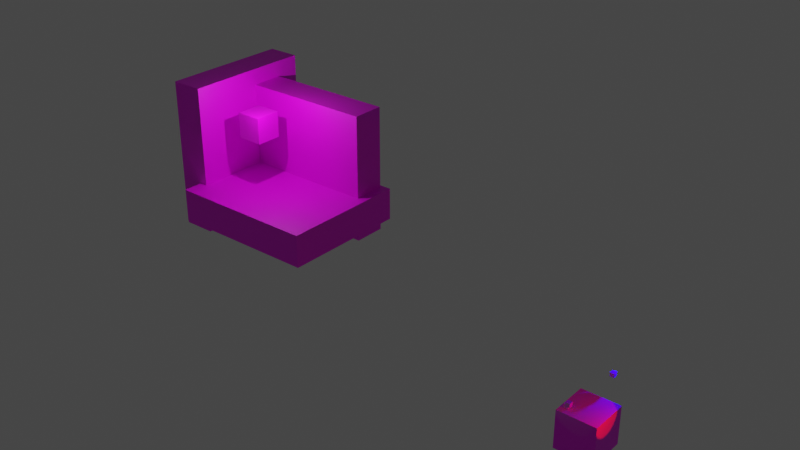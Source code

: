 # Source: lightTest.blend  (saved by Blender 2.91.10; exported with 4.5.12 LTS)
import bpy
from mathutils import Matrix  # noqa: F401  (used for matrix-valued properties, if any)

bpy.ops.wm.read_factory_settings(use_empty=True)
scene = bpy.context.scene
scene.name = 'Scene'

# ---- collections
col_collection = bpy.data.collections.new('Collection'); scene.collection.children.link(col_collection)

# ---- images (referenced by path relative to the original .blend; pixels are not part of the script)
import os
ASSET_DIR = os.environ.get("B2B_ASSET_DIR", "")  # directory of the original .blend (textures are referenced by path, not embedded)
HERE = os.path.dirname(os.path.abspath(__file__))  # packed textures are extracted next to this script under _unpacked/

def load_image(name, relpath, width, height, colorspace="sRGB"):
    """Load a texture the original file referenced (path relative to the .blend, or extracted next to this script)."""
    p = next((c for c in (os.path.join(HERE, relpath), os.path.join(ASSET_DIR, relpath)) if relpath and os.path.exists(c)), "")
    if p:
        img = bpy.data.images.load(p, check_existing=True)
        img.name = name
    else:  # same state as the original file: an image datablock whose file is absent (Cycles renders it pink)
        img = bpy.data.images.new(name, width, height)
        img.source = "FILE"
        img.filepath = "//" + (relpath or name)
    img.colorspace_settings.name = colorspace
    return img
img_cbl_diff_jpg = load_image('cbl_DIFF.jpg', 'cbl_DIFF.jpg', 1024, 1024, 'sRGB')
img_cbl_diff_jpg_001 = load_image('cbl_DIFF.jpg.001', 'cbl_DIFF.jpg', 1024, 1024, 'sRGB')
img_cbl_diff_jpg_003 = load_image('cbl_DIFF.jpg.003', 'cbl_DIFF.jpg', 1024, 1024, 'sRGB')
img_cbl_diff_jpg_004 = load_image('cbl_DIFF.jpg.004', 'cbl_DIFF.jpg', 1024, 1024, 'sRGB')
img_cbl_diff_jpg_005 = load_image('cbl_DIFF.jpg.005', 'cbl_DIFF.jpg', 1024, 1024, 'sRGB')
img_cbl_diff_jpg_006 = load_image('cbl_DIFF.jpg.006', 'cbl_DIFF.jpg', 1024, 1024, 'sRGB')
img_cbl_diff_jpg_007 = load_image('cbl_DIFF.jpg.007', 'cbl_DIFF.jpg', 1024, 1024, 'sRGB')
img_cbl_diff_jpg_008 = load_image('cbl_DIFF.jpg.008', 'cbl_DIFF.jpg', 1024, 1024, 'sRGB')

# ---- materials (node trees are filled in below, after node groups)
mat_material_002 = bpy.data.materials.new('Material.002')
mat_material_021 = bpy.data.materials.new('Material.021')
mat_material_023 = bpy.data.materials.new('Material.023')
mat_material_024 = bpy.data.materials.new('Material.024')
mat_material_001 = bpy.data.materials.new('Material.001')
mat_material_007 = bpy.data.materials.new('Material.007')
mat_material_008 = bpy.data.materials.new('Material.008')
mat_material_009 = bpy.data.materials.new('Material.009')

# ---- material node trees
mat_material_002.use_nodes = True; mat_material_002.node_tree.nodes.clear()
_N = mat_material_002.node_tree.nodes; _L = mat_material_002.node_tree.links
n0 = _N.new('ShaderNodeBsdfPrincipled'); n0.name = 'Principled BSDF'; n0.location = (10, 300)
n0.distribution = 'GGX'
n0.subsurface_method = 'BURLEY'
n0.inputs[3].default_value = 1.45
n0.inputs[27].default_value = (0.0, 0.0, 0.0, 1.0)
n0.inputs[28].default_value = 1.0
n1 = _N.new('ShaderNodeOutputMaterial'); n1.name = 'Material Output'; n1.location = (300, 300)
n2 = _N.new('ShaderNodeTexImage'); n2.name = 'Image Texture'; n2.location = (-280, 280)
n2.image = img_cbl_diff_jpg
_L.new(n0.outputs[0], n1.inputs[0])
_L.new(n2.outputs[0], n0.inputs[0])
n1.is_active_output = True
mat_material_021.use_nodes = True; mat_material_021.node_tree.nodes.clear()
_N = mat_material_021.node_tree.nodes; _L = mat_material_021.node_tree.links
n0 = _N.new('ShaderNodeBsdfPrincipled'); n0.name = 'Principled BSDF'; n0.location = (10, 300)
n0.distribution = 'GGX'
n0.subsurface_method = 'BURLEY'
n0.inputs[3].default_value = 1.45
n0.inputs[27].default_value = (0.0, 0.0, 0.0, 1.0)
n0.inputs[28].default_value = 1.0
n1 = _N.new('ShaderNodeOutputMaterial'); n1.name = 'Material Output'; n1.location = (300, 300)
n2 = _N.new('ShaderNodeTexImage'); n2.name = 'Image Texture'; n2.location = (-280, 280)
n2.image = img_cbl_diff_jpg_001
_L.new(n0.outputs[0], n1.inputs[0])
_L.new(n2.outputs[0], n0.inputs[0])
n1.is_active_output = True
mat_material_023.use_nodes = True; mat_material_023.node_tree.nodes.clear()
_N = mat_material_023.node_tree.nodes; _L = mat_material_023.node_tree.links
n0 = _N.new('ShaderNodeBsdfPrincipled'); n0.name = 'Principled BSDF'; n0.location = (10, 300)
n0.distribution = 'GGX'
n0.subsurface_method = 'BURLEY'
n0.inputs[3].default_value = 1.45
n0.inputs[27].default_value = (0.0, 0.0, 0.0, 1.0)
n0.inputs[28].default_value = 1.0
n1 = _N.new('ShaderNodeOutputMaterial'); n1.name = 'Material Output'; n1.location = (300, 300)
n2 = _N.new('ShaderNodeTexImage'); n2.name = 'Image Texture'; n2.location = (-280, 280)
n2.image = img_cbl_diff_jpg_003
_L.new(n0.outputs[0], n1.inputs[0])
_L.new(n2.outputs[0], n0.inputs[0])
n1.is_active_output = True
mat_material_024.use_nodes = True; mat_material_024.node_tree.nodes.clear()
_N = mat_material_024.node_tree.nodes; _L = mat_material_024.node_tree.links
n0 = _N.new('ShaderNodeBsdfPrincipled'); n0.name = 'Principled BSDF'; n0.location = (10, 300)
n0.distribution = 'GGX'
n0.subsurface_method = 'BURLEY'
n0.inputs[3].default_value = 1.45
n0.inputs[27].default_value = (0.0, 0.0, 0.0, 1.0)
n0.inputs[28].default_value = 1.0
n1 = _N.new('ShaderNodeOutputMaterial'); n1.name = 'Material Output'; n1.location = (300, 300)
n2 = _N.new('ShaderNodeTexImage'); n2.name = 'Image Texture'; n2.location = (-280, 280)
n2.image = img_cbl_diff_jpg_004
_L.new(n0.outputs[0], n1.inputs[0])
_L.new(n2.outputs[0], n0.inputs[0])
n1.is_active_output = True
mat_material_001.use_nodes = True; mat_material_001.node_tree.nodes.clear()
_N = mat_material_001.node_tree.nodes; _L = mat_material_001.node_tree.links
n0 = _N.new('ShaderNodeBsdfPrincipled'); n0.name = 'Principled BSDF'; n0.location = (10, 300)
n0.distribution = 'GGX'
n0.subsurface_method = 'BURLEY'
n0.inputs[3].default_value = 1.45
n0.inputs[27].default_value = (0.0, 0.0, 0.0, 1.0)
n0.inputs[28].default_value = 1.0
n1 = _N.new('ShaderNodeOutputMaterial'); n1.name = 'Material Output'; n1.location = (300, 300)
n2 = _N.new('ShaderNodeTexImage'); n2.name = 'Image Texture'; n2.location = (-280, 280)
n2.image = img_cbl_diff_jpg_005
_L.new(n0.outputs[0], n1.inputs[0])
_L.new(n2.outputs[0], n0.inputs[0])
n1.is_active_output = True
mat_material_007.use_nodes = True; mat_material_007.node_tree.nodes.clear()
_N = mat_material_007.node_tree.nodes; _L = mat_material_007.node_tree.links
n0 = _N.new('ShaderNodeBsdfPrincipled'); n0.name = 'Principled BSDF'; n0.location = (10, 300)
n0.distribution = 'GGX'
n0.subsurface_method = 'BURLEY'
n0.inputs[3].default_value = 1.45
n0.inputs[27].default_value = (0.0, 0.0, 0.0, 1.0)
n0.inputs[28].default_value = 1.0
n1 = _N.new('ShaderNodeOutputMaterial'); n1.name = 'Material Output'; n1.location = (300, 300)
n2 = _N.new('ShaderNodeTexImage'); n2.name = 'Image Texture'; n2.location = (-280, 280)
n2.image = img_cbl_diff_jpg_006
_L.new(n0.outputs[0], n1.inputs[0])
_L.new(n2.outputs[0], n0.inputs[0])
n1.is_active_output = True
mat_material_008.use_nodes = True; mat_material_008.node_tree.nodes.clear()
_N = mat_material_008.node_tree.nodes; _L = mat_material_008.node_tree.links
n0 = _N.new('ShaderNodeBsdfPrincipled'); n0.name = 'Principled BSDF'; n0.location = (10, 300)
n0.distribution = 'GGX'
n0.subsurface_method = 'BURLEY'
n0.inputs[3].default_value = 1.45
n0.inputs[27].default_value = (0.0, 0.0, 0.0, 1.0)
n0.inputs[28].default_value = 1.0
n1 = _N.new('ShaderNodeOutputMaterial'); n1.name = 'Material Output'; n1.location = (300, 300)
n2 = _N.new('ShaderNodeTexImage'); n2.name = 'Image Texture'; n2.location = (-280, 280)
n2.image = img_cbl_diff_jpg_007
_L.new(n0.outputs[0], n1.inputs[0])
_L.new(n2.outputs[0], n0.inputs[0])
n1.is_active_output = True
mat_material_009.use_nodes = True; mat_material_009.node_tree.nodes.clear()
_N = mat_material_009.node_tree.nodes; _L = mat_material_009.node_tree.links
n0 = _N.new('ShaderNodeBsdfPrincipled'); n0.name = 'Principled BSDF'; n0.location = (10, 300)
n0.distribution = 'GGX'
n0.subsurface_method = 'BURLEY'
n0.inputs[3].default_value = 1.45
n0.inputs[27].default_value = (0.0, 0.0, 0.0, 1.0)
n0.inputs[28].default_value = 1.0
n1 = _N.new('ShaderNodeOutputMaterial'); n1.name = 'Material Output'; n1.location = (300, 300)
n2 = _N.new('ShaderNodeTexImage'); n2.name = 'Image Texture'; n2.location = (-280, 280)
n2.image = img_cbl_diff_jpg_008
_L.new(n0.outputs[0], n1.inputs[0])
_L.new(n2.outputs[0], n0.inputs[0])
n1.is_active_output = True

# ---- world
world_world = bpy.data.worlds.new('World'); scene.world = world_world
world_world.use_nodes = True; world_world.node_tree.nodes.clear()
_N = world_world.node_tree.nodes; _L = world_world.node_tree.links
n0 = _N.new('ShaderNodeOutputWorld'); n0.name = 'World Output'; n0.location = (300, 300)
n1 = _N.new('ShaderNodeBackground'); n1.name = 'Background'; n1.location = (10, 300)
n1.inputs[0].default_value = (0.05088, 0.05088, 0.05088, 1.0)
_L.new(n1.outputs[0], n0.inputs[0])
n0.is_active_output = True
world_world.color = (0.05088, 0.05088, 0.05088)
world_world.use_sun_shadow = False
world_world.sun_shadow_jitter_overblur = 0.0

# ---- lights
light_point_015 = bpy.data.lights.new('Point.015', 'SPOT')
light_point_015.color = (1.0, 0.0, 0.0)
light_point_015.transmission_factor = 0.0
light_point_015.energy = 4000.0
light_point_015.shadow_soft_size = 0.25
light_point_015.shadow_maximum_resolution = 0.006
light_point_015.use_absolute_resolution = True
light_point_015.spot_size = 1.01
light_point_001 = bpy.data.lights.new('Point.001', 'SPOT')
light_point_001.color = (0.003393, 0.0, 1.0)
light_point_001.transmission_factor = 0.0
light_point_001.energy = 4000.0
light_point_001.shadow_soft_size = 0.25
light_point_001.shadow_maximum_resolution = 0.006
light_point_001.use_absolute_resolution = True
light_point_001.spot_size = 1.01
light_point_003 = bpy.data.lights.new('Point.003', 'SPOT')
light_point_003.color = (0.0, 1.0, 0.0)
light_point_003.transmission_factor = 0.0
light_point_003.energy = 4000.0
light_point_003.shadow_soft_size = 0.25
light_point_003.shadow_maximum_resolution = 0.006
light_point_003.use_absolute_resolution = True
light_point_003.spot_size = 1.01
light_point = bpy.data.lights.new('Point', 'POINT')
light_point.transmission_factor = 0.0
light_point.energy = 2e+04
light_point.shadow_soft_size = 0.25
light_point.shadow_maximum_resolution = 0.006
light_point.use_absolute_resolution = True

# ---- meshes
me_cube = bpy.data.meshes.new('Cube')
me_cube.from_pydata([(-1.0, -1.0, -1.0), (-1.0, -1.0, 1.0), (-1.0, 1.0, -1.0), (-1.0, 1.0, 1.0), (1.0, -1.0, -1.0), (1.0, -1.0, 1.0), (1.0, 1.0, -1.0), (1.0, 1.0, 1.0)], [], [(0, 1, 3, 2), (2, 3, 7, 6), (6, 7, 5, 4), (4, 5, 1, 0), (2, 6, 4, 0), (7, 3, 1, 5)])
_uv = me_cube.uv_layers.new(name='UVMap')
_uv.uv.foreach_set('vector', [9.999e-05, 0.9999, 9.999e-05, 9.99e-05, 0.9999, 9.99e-05, 0.9999, 0.9999, 9.996e-05, 0.0001, 0.9999, 9.996e-05, 0.9999, 0.9999, 0.0001, 0.9999, 0.9999, 0.9999, 9.99e-05, 0.9999, 0.0001001, 0.0001001, 0.9999, 0.0001001, 0.0001001, 9.996e-05, 0.9999, 9.996e-05, 0.9999, 0.9999, 9.996e-05, 0.9999, 0.9999, 0.9999, 9.996e-05, 0.9999, 9.996e-05, 9.996e-05, 0.9999, 9.996e-05, 0.9999, 0.0001001, 0.9999, 0.9999, 9.996e-05, 0.9999, 0.0001001, 9.996e-05])
me_cube.materials.append(mat_material_002)
me_cube.use_remesh_fix_poles = True
me_cube.use_remesh_preserve_attributes = False
me_cube.use_mirror_vertex_groups = False
me_cube.update()
me_cube_015 = bpy.data.meshes.new('Cube.015')
me_cube_015.from_pydata([(-1.0, -1.0, -1.0), (-1.0, -1.0, 1.0), (-1.0, 1.0, -1.0), (-1.0, 1.0, 1.0), (1.0, -1.0, -1.0), (1.0, -1.0, 1.0), (1.0, 1.0, -1.0), (1.0, 1.0, 1.0)], [], [(0, 1, 3, 2), (2, 3, 7, 6), (6, 7, 5, 4), (4, 5, 1, 0), (2, 6, 4, 0), (7, 3, 1, 5)])
_uv = me_cube_015.uv_layers.new(name='UVMap')
_uv.uv.foreach_set('vector', [9.999e-05, 0.9999, 9.999e-05, 9.99e-05, 0.9999, 9.99e-05, 0.9999, 0.9999, 9.996e-05, 0.0001, 0.9999, 9.996e-05, 0.9999, 0.9999, 0.0001, 0.9999, 0.9999, 0.9999, 9.99e-05, 0.9999, 0.0001001, 0.0001001, 0.9999, 0.0001001, 0.0001001, 9.996e-05, 0.9999, 9.996e-05, 0.9999, 0.9999, 9.996e-05, 0.9999, 0.9999, 0.9999, 9.996e-05, 0.9999, 9.996e-05, 9.996e-05, 0.9999, 9.996e-05, 0.9999, 0.0001001, 0.9999, 0.9999, 9.996e-05, 0.9999, 0.0001001, 9.996e-05])
me_cube_015.materials.append(mat_material_021)
me_cube_015.use_remesh_fix_poles = True
me_cube_015.use_remesh_preserve_attributes = False
me_cube_015.use_mirror_vertex_groups = False
me_cube_015.update()
me_cube_017 = bpy.data.meshes.new('Cube.017')
me_cube_017.from_pydata([(-1.0, -1.0, -1.0), (-1.0, -1.0, 1.0), (-1.0, 1.0, -1.0), (-1.0, 1.0, 1.0), (1.0, -1.0, -1.0), (1.0, -1.0, 1.0), (1.0, 1.0, -1.0), (1.0, 1.0, 1.0)], [], [(0, 1, 3, 2), (2, 3, 7, 6), (6, 7, 5, 4), (4, 5, 1, 0), (2, 6, 4, 0), (7, 3, 1, 5)])
_uv = me_cube_017.uv_layers.new(name='UVMap')
_uv.uv.foreach_set('vector', [9.999e-05, 0.9999, 9.999e-05, 9.99e-05, 0.9999, 9.99e-05, 0.9999, 0.9999, 9.996e-05, 0.0001, 0.9999, 9.996e-05, 0.9999, 0.9999, 0.0001, 0.9999, 0.9999, 0.9999, 9.99e-05, 0.9999, 0.0001001, 0.0001001, 0.9999, 0.0001001, 0.0001001, 9.996e-05, 0.9999, 9.996e-05, 0.9999, 0.9999, 9.996e-05, 0.9999, 0.9999, 0.9999, 9.996e-05, 0.9999, 9.996e-05, 9.996e-05, 0.9999, 9.996e-05, 0.9999, 0.0001001, 0.9999, 0.9999, 9.996e-05, 0.9999, 0.0001001, 9.996e-05])
me_cube_017.materials.append(mat_material_023)
me_cube_017.use_remesh_fix_poles = True
me_cube_017.use_remesh_preserve_attributes = False
me_cube_017.use_mirror_vertex_groups = False
me_cube_017.update()
me_cube_018 = bpy.data.meshes.new('Cube.018')
me_cube_018.from_pydata([(-1.0, -1.0, -1.0), (-1.0, -1.0, 1.0), (-1.0, 1.0, -1.0), (-1.0, 1.0, 1.0), (1.0, -1.0, -1.0), (1.0, -1.0, 1.0), (1.0, 1.0, -1.0), (1.0, 1.0, 1.0)], [], [(0, 1, 3, 2), (2, 3, 7, 6), (6, 7, 5, 4), (4, 5, 1, 0), (2, 6, 4, 0), (7, 3, 1, 5)])
_uv = me_cube_018.uv_layers.new(name='UVMap')
_uv.uv.foreach_set('vector', [9.999e-05, 0.9999, 9.999e-05, 9.99e-05, 0.9999, 9.99e-05, 0.9999, 0.9999, 9.996e-05, 0.0001, 0.9999, 9.996e-05, 0.9999, 0.9999, 0.0001, 0.9999, 0.9999, 0.9999, 9.99e-05, 0.9999, 0.0001001, 0.0001001, 0.9999, 0.0001001, 0.0001001, 9.996e-05, 0.9999, 9.996e-05, 0.9999, 0.9999, 9.996e-05, 0.9999, 0.9999, 0.9999, 9.996e-05, 0.9999, 9.996e-05, 9.996e-05, 0.9999, 9.996e-05, 0.9999, 0.0001001, 0.9999, 0.9999, 9.996e-05, 0.9999, 0.0001001, 9.996e-05])
me_cube_018.materials.append(mat_material_024)
me_cube_018.use_remesh_fix_poles = True
me_cube_018.use_remesh_preserve_attributes = False
me_cube_018.use_mirror_vertex_groups = False
me_cube_018.update()
me_cube_001 = bpy.data.meshes.new('Cube.001')
me_cube_001.from_pydata([(-1.0, -1.0, -1.0), (-1.0, -1.0, 1.0), (-1.0, 1.0, -1.0), (-1.0, 1.0, 1.0), (1.0, -1.0, -1.0), (1.0, -1.0, 1.0), (1.0, 1.0, -1.0), (1.0, 1.0, 1.0)], [], [(0, 1, 3, 2), (2, 3, 7, 6), (6, 7, 5, 4), (4, 5, 1, 0), (2, 6, 4, 0), (7, 3, 1, 5)])
_uv = me_cube_001.uv_layers.new(name='UVMap')
_uv.uv.foreach_set('vector', [9.999e-05, 0.9999, 9.999e-05, 9.99e-05, 0.9999, 9.99e-05, 0.9999, 0.9999, 9.996e-05, 0.0001, 0.9999, 9.996e-05, 0.9999, 0.9999, 0.0001, 0.9999, 0.9999, 0.9999, 9.99e-05, 0.9999, 0.0001001, 0.0001001, 0.9999, 0.0001001, 0.0001001, 9.996e-05, 0.9999, 9.996e-05, 0.9999, 0.9999, 9.996e-05, 0.9999, 0.9999, 0.9999, 9.996e-05, 0.9999, 9.996e-05, 9.996e-05, 0.9999, 9.996e-05, 0.9999, 0.0001001, 0.9999, 0.9999, 9.996e-05, 0.9999, 0.0001001, 9.996e-05])
me_cube_001.materials.append(mat_material_001)
me_cube_001.use_remesh_fix_poles = True
me_cube_001.use_remesh_preserve_attributes = False
me_cube_001.use_mirror_vertex_groups = False
me_cube_001.update()
me_cube_002 = bpy.data.meshes.new('Cube.002')
me_cube_002.from_pydata([(-1.0, -1.0, -1.0), (-1.0, -1.0, 1.0), (-1.0, 1.0, -1.0), (-1.0, 1.0, 1.0), (1.0, -1.0, -1.0), (1.0, -1.0, 1.0), (1.0, 1.0, -1.0), (1.0, 1.0, 1.0)], [], [(0, 1, 3, 2), (2, 3, 7, 6), (6, 7, 5, 4), (4, 5, 1, 0), (2, 6, 4, 0), (7, 3, 1, 5)])
_uv = me_cube_002.uv_layers.new(name='UVMap')
_uv.uv.foreach_set('vector', [9.999e-05, 0.9999, 9.999e-05, 9.99e-05, 0.9999, 9.99e-05, 0.9999, 0.9999, 9.996e-05, 0.0001, 0.9999, 9.996e-05, 0.9999, 0.9999, 0.0001, 0.9999, 0.9999, 0.9999, 9.99e-05, 0.9999, 0.0001001, 0.0001001, 0.9999, 0.0001001, 0.0001001, 9.996e-05, 0.9999, 9.996e-05, 0.9999, 0.9999, 9.996e-05, 0.9999, 0.9999, 0.9999, 9.996e-05, 0.9999, 9.996e-05, 9.996e-05, 0.9999, 9.996e-05, 0.9999, 0.0001001, 0.9999, 0.9999, 9.996e-05, 0.9999, 0.0001001, 9.996e-05])
me_cube_002.materials.append(mat_material_007)
me_cube_002.use_remesh_fix_poles = True
me_cube_002.use_remesh_preserve_attributes = False
me_cube_002.use_mirror_vertex_groups = False
me_cube_002.update()
me_cube_003 = bpy.data.meshes.new('Cube.003')
me_cube_003.from_pydata([(-1.0, -1.0, -1.0), (-1.0, -1.0, 1.0), (-1.0, 1.0, -1.0), (-1.0, 1.0, 1.0), (1.0, -1.0, -1.0), (1.0, -1.0, 1.0), (1.0, 1.0, -1.0), (1.0, 1.0, 1.0)], [], [(0, 1, 3, 2), (2, 3, 7, 6), (6, 7, 5, 4), (4, 5, 1, 0), (2, 6, 4, 0), (7, 3, 1, 5)])
_uv = me_cube_003.uv_layers.new(name='UVMap')
_uv.uv.foreach_set('vector', [9.999e-05, 0.9999, 9.999e-05, 9.99e-05, 0.9999, 9.99e-05, 0.9999, 0.9999, 9.996e-05, 0.0001, 0.9999, 9.996e-05, 0.9999, 0.9999, 0.0001, 0.9999, 0.9999, 0.9999, 9.99e-05, 0.9999, 0.0001001, 0.0001001, 0.9999, 0.0001001, 0.0001001, 9.996e-05, 0.9999, 9.996e-05, 0.9999, 0.9999, 9.996e-05, 0.9999, 0.9999, 0.9999, 9.996e-05, 0.9999, 9.996e-05, 9.996e-05, 0.9999, 9.996e-05, 0.9999, 0.0001001, 0.9999, 0.9999, 9.996e-05, 0.9999, 0.0001001, 9.996e-05])
me_cube_003.materials.append(mat_material_008)
me_cube_003.use_remesh_fix_poles = True
me_cube_003.use_remesh_preserve_attributes = False
me_cube_003.use_mirror_vertex_groups = False
me_cube_003.update()
me_cube_004 = bpy.data.meshes.new('Cube.004')
me_cube_004.from_pydata([(-1.0, -1.0, -1.0), (-1.0, -1.0, 1.0), (-1.0, 1.0, -1.0), (-1.0, 1.0, 1.0), (1.0, -1.0, -1.0), (1.0, -1.0, 1.0), (1.0, 1.0, -1.0), (1.0, 1.0, 1.0)], [], [(0, 1, 3, 2), (2, 3, 7, 6), (6, 7, 5, 4), (4, 5, 1, 0), (2, 6, 4, 0), (7, 3, 1, 5)])
_uv = me_cube_004.uv_layers.new(name='UVMap')
_uv.uv.foreach_set('vector', [9.999e-05, 0.9999, 9.999e-05, 9.99e-05, 0.9999, 9.99e-05, 0.9999, 0.9999, 9.996e-05, 0.0001, 0.9999, 9.996e-05, 0.9999, 0.9999, 0.0001, 0.9999, 0.9999, 0.9999, 9.99e-05, 0.9999, 0.0001001, 0.0001001, 0.9999, 0.0001001, 0.0001001, 9.996e-05, 0.9999, 9.996e-05, 0.9999, 0.9999, 9.996e-05, 0.9999, 0.9999, 0.9999, 9.996e-05, 0.9999, 9.996e-05, 9.996e-05, 0.9999, 9.996e-05, 0.9999, 0.0001001, 0.9999, 0.9999, 9.996e-05, 0.9999, 0.0001001, 9.996e-05])
me_cube_004.materials.append(mat_material_009)
me_cube_004.use_remesh_fix_poles = True
me_cube_004.use_remesh_preserve_attributes = False
me_cube_004.use_mirror_vertex_groups = False
me_cube_004.update()

# ---- objects
ob_point = bpy.data.objects.new('Point', light_point_015)
ob_point_001 = bpy.data.objects.new('Point.001', light_point_001)
ob_point_002 = bpy.data.objects.new('Point.002', light_point_003)
ob_cube = bpy.data.objects.new('Cube', me_cube)
ob_cube_001 = bpy.data.objects.new('Cube.001', me_cube_015)
ob_cube_003 = bpy.data.objects.new('Cube.003', me_cube_017)
ob_cube_004 = bpy.data.objects.new('Cube.004', me_cube_018)
ob_cube_002 = bpy.data.objects.new('Cube.002', me_cube_001)
ob_cube_005 = bpy.data.objects.new('Cube.005', me_cube_002)
ob_point_003 = bpy.data.objects.new('Point.003', light_point)
ob_cube_006 = bpy.data.objects.new('Cube.006', me_cube_003)
ob_cube_007 = bpy.data.objects.new('Cube.007', me_cube_004)

# ---- transforms, parenting, visibility, modifiers, constraints
ob_point.location = (13.54, -3.86, 13.09)
ob_point.rotation_euler = (-0.8129, 1.149, -1.078)
ob_point.lineart.crease_threshold = 0.0
ob_point_001.location = (2.148, 11.07, 16.5)
ob_point_001.rotation_euler = (-0.7009, 0.6666, 0.5185)
ob_point_001.lineart.crease_threshold = 0.0
ob_point_002.location = (-6.731, -11.73, 14.75)
ob_point_002.rotation_euler = (-0.755, -1.03, 1.887)
ob_point_002.lineart.crease_threshold = 0.0
ob_cube.location = (0.0, 0.0, 4.019)
ob_cube.scale = (5.4, 5.4, 5.4)
ob_cube.lineart.crease_threshold = 0.0
ob_cube_001.location = (-2.621, -4.564, 11.78)
ob_cube_001.scale = (0.588, 0.588, 0.588)
ob_cube_001.lineart.crease_threshold = 0.0
ob_cube_003.location = (-3.872, -3.075, 10.03)
ob_cube_003.scale = (0.588, 0.588, 0.588)
ob_cube_003.lineart.crease_threshold = 0.0
ob_cube_004.location = (0.8703, 8.518, 14.51)
ob_cube_004.scale = (0.588, 0.588, 0.588)
ob_cube_004.lineart.crease_threshold = 0.0
ob_cube_002.location = (-162.8, 45.71, 17.17)
ob_cube_002.rotation_euler = (-0.0, -1.571, 0.0)
ob_cube_002.scale = (24.82, 21.27, 5.4)
ob_cube_002.lineart.crease_threshold = 0.0
ob_cube_005.location = (-143.4, 36.08, 30.14)
ob_cube_005.scale = (4.243, 4.243, 4.243)
ob_cube_005.lineart.crease_threshold = 0.0
ob_point_003.location = (-132.5, 28.51, 43.15)
ob_point_003.lineart.crease_threshold = 0.0
ob_cube_006.location = (-135.1, 39.13, 3.75)
ob_cube_006.scale = (24.82, 21.27, 5.4)
ob_cube_006.lineart.crease_threshold = 0.0
ob_cube_007.location = (-138.1, 53.78, 15.43)
ob_cube_007.rotation_euler = (-1.571, -0.0, 0.0)
ob_cube_007.scale = (24.82, 21.27, 5.4)
ob_cube_007.lineart.crease_threshold = 0.0

# ---- collection membership
col_collection.objects.link(ob_point)
col_collection.objects.link(ob_point_001)
col_collection.objects.link(ob_point_002)
col_collection.objects.link(ob_cube)
col_collection.objects.link(ob_cube_001)
col_collection.objects.link(ob_cube_003)
col_collection.objects.link(ob_cube_004)
col_collection.objects.link(ob_cube_002)
col_collection.objects.link(ob_cube_005)
col_collection.objects.link(ob_point_003)
col_collection.objects.link(ob_cube_006)
col_collection.objects.link(ob_cube_007)

# ---- scene / render settings (as saved in the file)
scene.frame_start = 1; scene.frame_end = 250; scene.frame_set(5)
scene.render.engine = 'CYCLES'
scene.cycles.use_denoising = False
scene.cycles.samples = 128
scene.cycles.sampling_pattern = 'TABULATED_SOBOL'
scene.cycles.use_adaptive_sampling = False
scene.cycles.use_light_tree = False
scene.view_settings.view_transform = 'Filmic'
bpy.context.view_layer.update()

# ---- added for rendering (the .blend has no active camera): camera
cam_auto = bpy.data.cameras.new('AutoCamera')
cam_auto.lens = 50.0
cam_auto.sensor_width = 36.0
cam_auto.clip_end = 3158.32
ob_auto_camera = bpy.data.objects.new('AutoCamera', cam_auto)
scene.collection.objects.link(ob_auto_camera)
ob_auto_camera.location = (98.575, -185.16, 161.144)
ob_auto_camera.rotation_euler = (1.09748, -7.21219e-08, 0.694738)
scene.camera = ob_auto_camera
bpy.context.view_layer.update()

